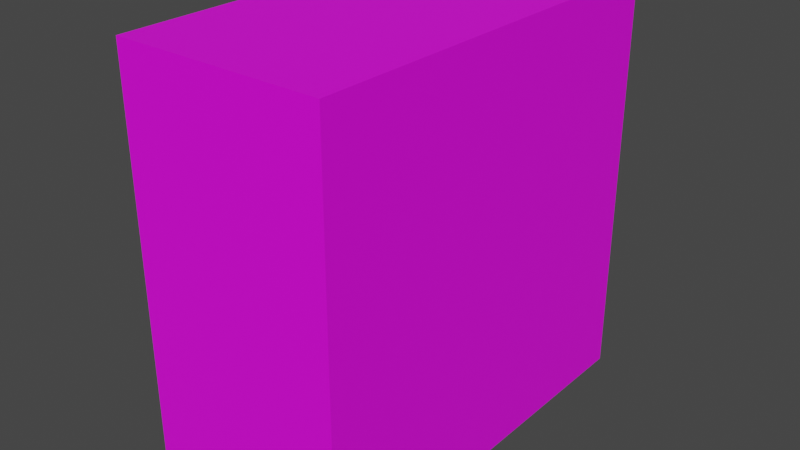 # Source: Button.blend  (saved by Blender 3.4.6; exported with 4.5.12 LTS)
import bpy
from mathutils import Matrix  # noqa: F401  (used for matrix-valued properties, if any)

bpy.ops.wm.read_factory_settings(use_empty=True)
scene = bpy.context.scene
scene.name = 'Scene'

# ---- collections
col_collection = bpy.data.collections.new('Collection'); scene.collection.children.link(col_collection)

# ---- images (referenced by path relative to the original .blend; pixels are not part of the script)
import os
ASSET_DIR = os.environ.get("B2B_ASSET_DIR", "")  # directory of the original .blend (textures are referenced by path, not embedded)
HERE = os.path.dirname(os.path.abspath(__file__))  # packed textures are extracted next to this script under _unpacked/

def load_image(name, relpath, width, height, colorspace="sRGB"):
    """Load a texture the original file referenced (path relative to the .blend, or extracted next to this script)."""
    p = next((c for c in (os.path.join(HERE, relpath), os.path.join(ASSET_DIR, relpath)) if relpath and os.path.exists(c)), "")
    if p:
        img = bpy.data.images.load(p, check_existing=True)
        img.name = name
    else:  # same state as the original file: an image datablock whose file is absent (Cycles renders it pink)
        img = bpy.data.images.new(name, width, height)
        img.source = "FILE"
        img.filepath = "//" + (relpath or name)
    img.colorspace_settings.name = colorspace
    return img
img_c_button_png = load_image('C Button.png', 'C Button.png', 1024, 1024, 'sRGB')

# ---- materials (node trees are filled in below, after node groups)
mat_material = bpy.data.materials.new('Material')
mat_material.alpha_threshold = 0.0
mat_material.use_transparent_shadow = False
mat_material.roughness = 0.5
mat_material.line_color = (0.0, 0.0, 0.0, 1.0)

# ---- material node trees
mat_material.use_nodes = True; mat_material.node_tree.nodes.clear()
_N = mat_material.node_tree.nodes; _L = mat_material.node_tree.links
n0 = _N.new('ShaderNodeOutputMaterial'); n0.name = 'Material Output'; n0.location = (300, 300)
n1 = _N.new('ShaderNodeBsdfPrincipled'); n1.name = 'Principled BSDF'; n1.location = (10, 300)
n1.distribution = 'GGX'
n1.subsurface_method = 'RANDOM_WALK_SKIN'
n1.inputs[3].default_value = 1.45
n1.inputs[27].default_value = (0.0, 0.0, 0.0, 1.0)
n1.inputs[28].default_value = 1.0
n2 = _N.new('ShaderNodeTexImage'); n2.name = 'Image Texture'; n2.location = (-280, 275)
n2.image = img_c_button_png
_L.new(n1.outputs[0], n0.inputs[0])
_L.new(n2.outputs[0], n1.inputs[0])
n0.is_active_output = True

# ---- world
world_world = bpy.data.worlds.new('World'); scene.world = world_world
world_world.use_nodes = True; world_world.node_tree.nodes.clear()
_N = world_world.node_tree.nodes; _L = world_world.node_tree.links
n0 = _N.new('ShaderNodeOutputWorld'); n0.name = 'World Output'; n0.location = (300, 300)
n1 = _N.new('ShaderNodeBackground'); n1.name = 'Background'; n1.location = (10, 300)
n1.inputs[0].default_value = (0.05088, 0.05088, 0.05088, 1.0)
_L.new(n1.outputs[0], n0.inputs[0])
n0.is_active_output = True
world_world.color = (0.05088, 0.05088, 0.05088)
world_world.use_sun_shadow = False
world_world.sun_shadow_jitter_overblur = 0.0

# ---- meshes
me_cube = bpy.data.meshes.new('Cube')
me_cube.from_pydata([(0.508, 1.0, 1.0), (0.508, 1.0, -1.0), (0.508, -1.0, 1.0), (0.508, -1.0, -1.0), (-0.508, 1.0, 1.0), (-0.508, 1.0, -1.0), (-0.508, -1.0, 1.0), (-0.508, -1.0, -1.0)], [], [(0, 4, 6, 2), (3, 2, 6, 7), (5, 1, 3, 7), (1, 0, 2, 3), (5, 4, 0, 1)])
_uv = me_cube.uv_layers.new(name='UVMap')
_uv.uv.foreach_set('vector', [0.252, 0.748, 0.0001001, 0.748, 9.99e-05, 0.252, 0.252, 0.252, 0.748, 0.252, 0.252, 0.252, 0.252, 9.99e-05, 0.748, 9.99e-05, 0.9999, 0.748, 0.748, 0.748, 0.748, 0.252, 0.9999, 0.252, 0.748, 0.748, 0.252, 0.748, 0.252, 0.252, 0.748, 0.252, 0.748, 0.9999, 0.252, 0.9999, 0.252, 0.748, 0.748, 0.748])
me_cube.materials.append(mat_material)
me_cube.use_mirror_vertex_groups = False
me_cube.update()

# ---- objects
ob_cube = bpy.data.objects.new('Cube', me_cube)

# ---- transforms, parenting, visibility, modifiers, constraints
ob_cube.location = (0.0, 0.0, 1.111)
ob_cube.rotation_euler = (1.571, -0.0, 0.0)
ob_cube.lock_rotations_4d = False
ob_cube.empty_display_type = 'ARROWS'
ob_cube.lineart.crease_threshold = 0.0

# ---- collection membership
col_collection.objects.link(ob_cube)

# ---- scene / render settings (as saved in the file)
scene.frame_start = 1; scene.frame_end = 250; scene.frame_set(6)
scene.render.engine = 'BLENDER_EEVEE_NEXT'
scene.cycles.sampling_pattern = 'TABULATED_SOBOL'
scene.cycles.use_light_tree = False
scene.view_settings.view_transform = 'Filmic'
bpy.context.view_layer.update()

# ---- added for rendering (the .blend has no active camera and no usable light): camera, sun
cam_auto = bpy.data.cameras.new('AutoCamera')
cam_auto.lens = 50.0
cam_auto.sensor_width = 36.0
cam_auto.clip_end = 1000.0
ob_auto_camera = bpy.data.objects.new('AutoCamera', cam_auto)
scene.collection.objects.link(ob_auto_camera)
ob_auto_camera.location = (2.78067, -3.3368, 3.3351)
ob_auto_camera.rotation_euler = (1.09748, -7.21219e-08, 0.694738)
scene.camera = ob_auto_camera
light_auto_sun = bpy.data.lights.new('AutoSun', 'SUN')
light_auto_sun.energy = 3.0
light_auto_sun.angle = 0.0523599
ob_auto_sun = bpy.data.objects.new('AutoSun', light_auto_sun)
scene.collection.objects.link(ob_auto_sun)
ob_auto_sun.rotation_euler = (0.872665, 0.174533, 0.523599)
bpy.context.view_layer.update()
